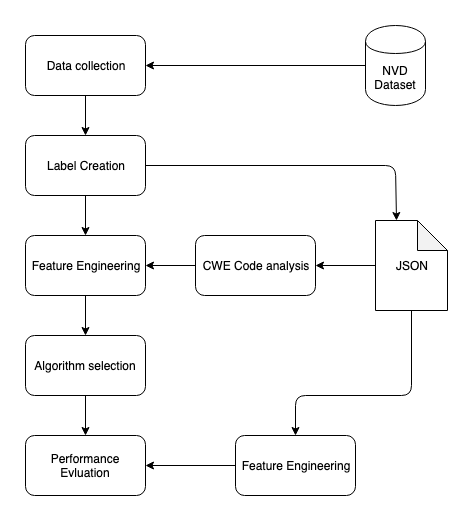

The diagram above was exported from draw.io. Its source (the exported page's mxGraphModel, read from the mxfile embedded in the PNG):
<mxGraphModel dx="786" dy="467" grid="1" gridSize="10" guides="1" tooltips="1" connect="1" arrows="1" fold="1" page="1" pageScale="1" pageWidth="827" pageHeight="1169" math="0" shadow="0">
  <root>
    <mxCell id="0" />
    <mxCell id="1" parent="0" />
    <mxCell id="yzH-dA_MoOpCgd9qBoJy-1" value="Data collection&lt;span style=&quot;font-family: &amp;#34;helvetica&amp;#34; , &amp;#34;arial&amp;#34; , sans-serif ; font-size: 0px ; white-space: nowrap&quot;&gt;%3CmxGraphModel%3E%3Croot%3E%3CmxCell%20id%3D%220%22%2F%3E%3CmxCell%20id%3D%221%22%20parent%3D%220%22%2F%3E%3CmxCell%20id%3D%222%22%20value%3D%22%22%20style%3D%22rounded%3D1%3BwhiteSpace%3Dwrap%3Bhtml%3D1%3B%22%20vertex%3D%221%22%20parent%3D%221%22%3E%3CmxGeometry%20x%3D%22310%22%20y%3D%2240%22%20width%3D%22120%22%20height%3D%2260%22%20as%3D%22geometry%22%2F%3E%3C%2FmxCell%3E%3C%2Froot%3E%3C%2FmxGraphModel%3E&lt;/span&gt;" style="rounded=1;whiteSpace=wrap;html=1;" parent="1" vertex="1">
      <mxGeometry x="310" y="40" width="120" height="60" as="geometry" />
    </mxCell>
    <mxCell id="yzH-dA_MoOpCgd9qBoJy-2" value="Label Creation" style="rounded=1;whiteSpace=wrap;html=1;" parent="1" vertex="1">
      <mxGeometry x="310" y="140" width="120" height="60" as="geometry" />
    </mxCell>
    <mxCell id="yzH-dA_MoOpCgd9qBoJy-3" value="Feature Engineering" style="rounded=1;whiteSpace=wrap;html=1;" parent="1" vertex="1">
      <mxGeometry x="310" y="240" width="120" height="60" as="geometry" />
    </mxCell>
    <mxCell id="yzH-dA_MoOpCgd9qBoJy-4" value="Algorithm selection" style="rounded=1;whiteSpace=wrap;html=1;" parent="1" vertex="1">
      <mxGeometry x="310" y="340" width="120" height="60" as="geometry" />
    </mxCell>
    <mxCell id="yzH-dA_MoOpCgd9qBoJy-5" value="Performance Evluation&lt;span style=&quot;font-family: &amp;#34;helvetica&amp;#34; , &amp;#34;arial&amp;#34; , sans-serif ; font-size: 0px ; white-space: nowrap&quot;&gt;%3CmxGraphModel%3E%3Croot%3E%3CmxCell%20id%3D%220%22%2F%3E%3CmxCell%20id%3D%221%22%20parent%3D%220%22%2F%3E%3CmxCell%20id%3D%222%22%20value%3D%22Algorithm%20selection%22%20style%3D%22rounded%3D1%3BwhiteSpace%3Dwrap%3Bhtml%3D1%3B%22%20vertex%3D%221%22%20parent%3D%221%22%3E%3CmxGeometry%20x%3D%22310%22%20y%3D%22370%22%20width%3D%22120%22%20height%3D%2260%22%20as%3D%22geometry%22%2F%3E%3C%2FmxCell%3E%3C%2Froot%3E%3C%2FmxGraphModel%3E&lt;/span&gt;" style="rounded=1;whiteSpace=wrap;html=1;" parent="1" vertex="1">
      <mxGeometry x="310" y="440" width="120" height="60" as="geometry" />
    </mxCell>
    <mxCell id="yzH-dA_MoOpCgd9qBoJy-7" value="" style="endArrow=classic;html=1;exitX=0.5;exitY=1;exitDx=0;exitDy=0;" parent="1" source="yzH-dA_MoOpCgd9qBoJy-2" edge="1">
      <mxGeometry width="50" height="50" relative="1" as="geometry">
        <mxPoint x="310" y="610" as="sourcePoint" />
        <mxPoint x="370" y="240" as="targetPoint" />
      </mxGeometry>
    </mxCell>
    <mxCell id="yzH-dA_MoOpCgd9qBoJy-8" value="" style="endArrow=classic;html=1;exitX=0.5;exitY=1;exitDx=0;exitDy=0;entryX=0.5;entryY=0;entryDx=0;entryDy=0;" parent="1" source="yzH-dA_MoOpCgd9qBoJy-4" target="yzH-dA_MoOpCgd9qBoJy-5" edge="1">
      <mxGeometry width="50" height="50" relative="1" as="geometry">
        <mxPoint x="380" y="220" as="sourcePoint" />
        <mxPoint x="370" y="440" as="targetPoint" />
      </mxGeometry>
    </mxCell>
    <mxCell id="yzH-dA_MoOpCgd9qBoJy-9" value="" style="endArrow=classic;html=1;exitX=0.5;exitY=1;exitDx=0;exitDy=0;" parent="1" source="yzH-dA_MoOpCgd9qBoJy-3" target="yzH-dA_MoOpCgd9qBoJy-4" edge="1">
      <mxGeometry width="50" height="50" relative="1" as="geometry">
        <mxPoint x="390" y="230" as="sourcePoint" />
        <mxPoint x="390" y="280" as="targetPoint" />
      </mxGeometry>
    </mxCell>
    <mxCell id="yzH-dA_MoOpCgd9qBoJy-10" value="" style="endArrow=classic;html=1;exitX=0.5;exitY=1;exitDx=0;exitDy=0;entryX=0.5;entryY=0;entryDx=0;entryDy=0;" parent="1" source="yzH-dA_MoOpCgd9qBoJy-1" target="yzH-dA_MoOpCgd9qBoJy-2" edge="1">
      <mxGeometry width="50" height="50" relative="1" as="geometry">
        <mxPoint x="400" y="240" as="sourcePoint" />
        <mxPoint x="400" y="290" as="targetPoint" />
      </mxGeometry>
    </mxCell>
    <mxCell id="BKtbNrVXv23jMfDpB7_V-1" value="NVD Dataset" style="shape=cylinder;whiteSpace=wrap;html=1;boundedLbl=1;backgroundOutline=1;" vertex="1" parent="1">
      <mxGeometry x="650" y="30" width="60" height="80" as="geometry" />
    </mxCell>
    <mxCell id="BKtbNrVXv23jMfDpB7_V-2" value="" style="endArrow=classic;html=1;exitX=0;exitY=0.5;exitDx=0;exitDy=0;entryX=1;entryY=0.5;entryDx=0;entryDy=0;" edge="1" parent="1" source="BKtbNrVXv23jMfDpB7_V-1" target="yzH-dA_MoOpCgd9qBoJy-1">
      <mxGeometry width="50" height="50" relative="1" as="geometry">
        <mxPoint x="310" y="570" as="sourcePoint" />
        <mxPoint x="360" y="520" as="targetPoint" />
      </mxGeometry>
    </mxCell>
    <mxCell id="BKtbNrVXv23jMfDpB7_V-3" value="JSON" style="shape=note;whiteSpace=wrap;html=1;backgroundOutline=1;darkOpacity=0.05;" vertex="1" parent="1">
      <mxGeometry x="660" y="225" width="72" height="90" as="geometry" />
    </mxCell>
    <mxCell id="BKtbNrVXv23jMfDpB7_V-4" value="" style="endArrow=classic;html=1;exitX=1;exitY=0.5;exitDx=0;exitDy=0;entryX=0;entryY=0;entryDx=21;entryDy=0;entryPerimeter=0;" edge="1" parent="1" source="yzH-dA_MoOpCgd9qBoJy-2" target="BKtbNrVXv23jMfDpB7_V-3">
      <mxGeometry width="50" height="50" relative="1" as="geometry">
        <mxPoint x="440" y="220" as="sourcePoint" />
        <mxPoint x="360" y="520" as="targetPoint" />
        <Array as="points">
          <mxPoint x="680" y="170" />
        </Array>
      </mxGeometry>
    </mxCell>
    <mxCell id="BKtbNrVXv23jMfDpB7_V-5" value="" style="endArrow=classic;html=1;exitX=0;exitY=0.5;exitDx=0;exitDy=0;exitPerimeter=0;entryX=1;entryY=0.5;entryDx=0;entryDy=0;" edge="1" parent="1" source="BKtbNrVXv23jMfDpB7_V-3" target="BKtbNrVXv23jMfDpB7_V-9">
      <mxGeometry width="50" height="50" relative="1" as="geometry">
        <mxPoint x="310" y="570" as="sourcePoint" />
        <mxPoint x="360" y="520" as="targetPoint" />
      </mxGeometry>
    </mxCell>
    <mxCell id="BKtbNrVXv23jMfDpB7_V-6" value="Feature Engineering" style="rounded=1;whiteSpace=wrap;html=1;" vertex="1" parent="1">
      <mxGeometry x="520" y="440" width="120" height="60" as="geometry" />
    </mxCell>
    <mxCell id="BKtbNrVXv23jMfDpB7_V-7" value="" style="endArrow=classic;html=1;exitX=0.5;exitY=1;exitDx=0;exitDy=0;exitPerimeter=0;entryX=0.5;entryY=0;entryDx=0;entryDy=0;" edge="1" parent="1" source="BKtbNrVXv23jMfDpB7_V-3" target="BKtbNrVXv23jMfDpB7_V-6">
      <mxGeometry width="50" height="50" relative="1" as="geometry">
        <mxPoint x="310" y="570" as="sourcePoint" />
        <mxPoint x="360" y="520" as="targetPoint" />
        <Array as="points">
          <mxPoint x="696" y="400" />
          <mxPoint x="580" y="400" />
        </Array>
      </mxGeometry>
    </mxCell>
    <mxCell id="BKtbNrVXv23jMfDpB7_V-8" value="" style="endArrow=classic;html=1;exitX=0;exitY=0.5;exitDx=0;exitDy=0;entryX=1;entryY=0.5;entryDx=0;entryDy=0;" edge="1" parent="1" source="BKtbNrVXv23jMfDpB7_V-6" target="yzH-dA_MoOpCgd9qBoJy-5">
      <mxGeometry width="50" height="50" relative="1" as="geometry">
        <mxPoint x="310" y="570" as="sourcePoint" />
        <mxPoint x="360" y="520" as="targetPoint" />
      </mxGeometry>
    </mxCell>
    <mxCell id="BKtbNrVXv23jMfDpB7_V-9" value="CWE Code analysis" style="rounded=1;whiteSpace=wrap;html=1;" vertex="1" parent="1">
      <mxGeometry x="480" y="240" width="120" height="60" as="geometry" />
    </mxCell>
    <mxCell id="BKtbNrVXv23jMfDpB7_V-10" value="" style="endArrow=classic;html=1;entryX=1;entryY=0.5;entryDx=0;entryDy=0;" edge="1" parent="1" target="yzH-dA_MoOpCgd9qBoJy-3">
      <mxGeometry width="50" height="50" relative="1" as="geometry">
        <mxPoint x="480" y="270" as="sourcePoint" />
        <mxPoint x="610" y="280" as="targetPoint" />
      </mxGeometry>
    </mxCell>
  </root>
</mxGraphModel>